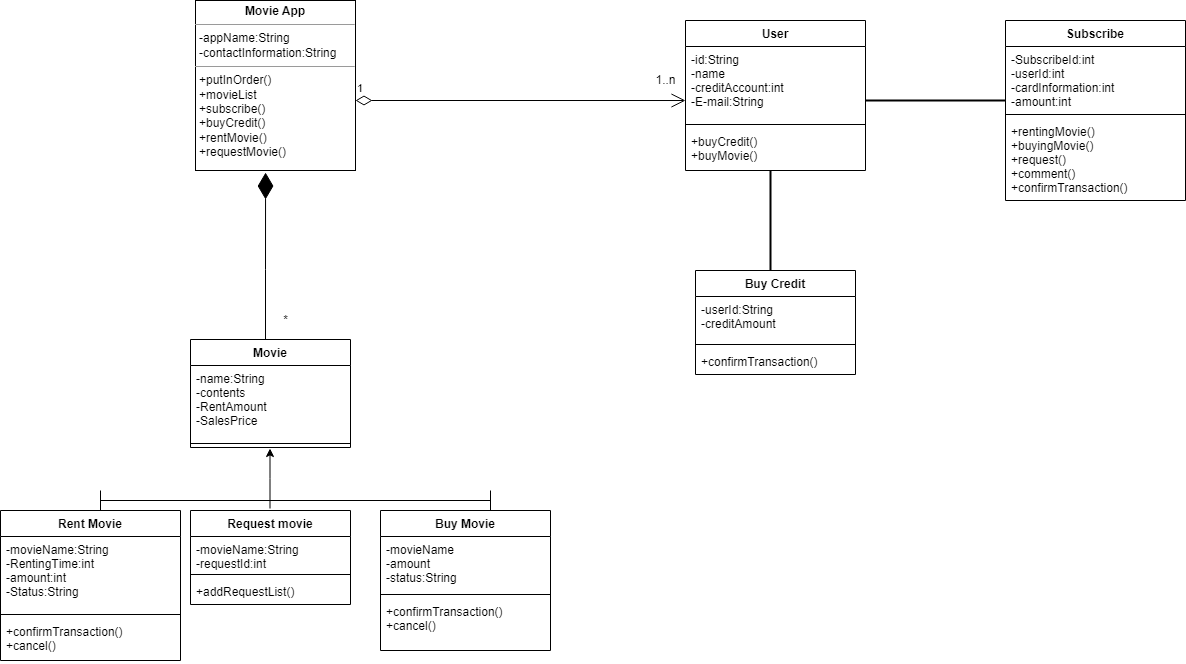

The diagram above was exported from draw.io. Its source (the exported page's mxGraphModel, read from the mxfile embedded in the PNG):
<mxGraphModel dx="1707" dy="427" grid="1" gridSize="10" guides="1" tooltips="1" connect="1" arrows="1" fold="1" page="1" pageScale="1" pageWidth="827" pageHeight="1169" math="0" shadow="0">
  <root>
    <mxCell id="WIyWlLk6GJQsqaUBKTNV-0" />
    <mxCell id="WIyWlLk6GJQsqaUBKTNV-1" parent="WIyWlLk6GJQsqaUBKTNV-0" />
    <mxCell id="H_bhXeyxnaWr7DjTf7ov-0" value="&lt;p style=&quot;margin:0px;margin-top:4px;text-align:center;&quot;&gt;&lt;b&gt;Movie App&lt;/b&gt;&lt;/p&gt;&lt;hr size=&quot;1&quot;&gt;&lt;p style=&quot;margin:0px;margin-left:4px;&quot;&gt;-appName:String&lt;/p&gt;&lt;p style=&quot;margin:0px;margin-left:4px;&quot;&gt;-contactInformation:String&lt;/p&gt;&lt;hr size=&quot;1&quot;&gt;&lt;p style=&quot;margin:0px;margin-left:4px;&quot;&gt;+putInOrder()&lt;/p&gt;&lt;p style=&quot;margin:0px;margin-left:4px;&quot;&gt;+movieList&lt;/p&gt;&lt;p style=&quot;margin:0px;margin-left:4px;&quot;&gt;+subscribe()&lt;/p&gt;&lt;p style=&quot;margin:0px;margin-left:4px;&quot;&gt;+buyCredit()&lt;/p&gt;&lt;p style=&quot;margin:0px;margin-left:4px;&quot;&gt;+rentMovie()&lt;/p&gt;&lt;p style=&quot;margin:0px;margin-left:4px;&quot;&gt;+requestMovie()&lt;/p&gt;&lt;p style=&quot;margin:0px;margin-left:4px;&quot;&gt;&lt;br&gt;&lt;/p&gt;&lt;p style=&quot;margin:0px;margin-left:4px;&quot;&gt;&lt;br&gt;&lt;/p&gt;" style="verticalAlign=top;align=left;overflow=fill;fontSize=12;fontFamily=Helvetica;html=1;" parent="WIyWlLk6GJQsqaUBKTNV-1" vertex="1">
      <mxGeometry x="-50" y="20" width="160" height="170" as="geometry" />
    </mxCell>
    <mxCell id="H_bhXeyxnaWr7DjTf7ov-1" value="User" style="swimlane;fontStyle=1;align=center;verticalAlign=top;childLayout=stackLayout;horizontal=1;startSize=26;horizontalStack=0;resizeParent=1;resizeParentMax=0;resizeLast=0;collapsible=1;marginBottom=0;" parent="WIyWlLk6GJQsqaUBKTNV-1" vertex="1">
      <mxGeometry x="440" y="40" width="180" height="150" as="geometry" />
    </mxCell>
    <mxCell id="H_bhXeyxnaWr7DjTf7ov-2" value="-id:String&#10;-name&#10;-creditAccount:int&#10;-E-mail:String" style="text;strokeColor=none;fillColor=none;align=left;verticalAlign=top;spacingLeft=4;spacingRight=4;overflow=hidden;rotatable=0;points=[[0,0.5],[1,0.5]];portConstraint=eastwest;" parent="H_bhXeyxnaWr7DjTf7ov-1" vertex="1">
      <mxGeometry y="26" width="180" height="74" as="geometry" />
    </mxCell>
    <mxCell id="H_bhXeyxnaWr7DjTf7ov-3" value="" style="line;strokeWidth=1;fillColor=none;align=left;verticalAlign=middle;spacingTop=-1;spacingLeft=3;spacingRight=3;rotatable=0;labelPosition=right;points=[];portConstraint=eastwest;strokeColor=inherit;" parent="H_bhXeyxnaWr7DjTf7ov-1" vertex="1">
      <mxGeometry y="100" width="180" height="8" as="geometry" />
    </mxCell>
    <mxCell id="H_bhXeyxnaWr7DjTf7ov-4" value="+buyCredit()&#10;+buyMovie()" style="text;strokeColor=none;fillColor=none;align=left;verticalAlign=top;spacingLeft=4;spacingRight=4;overflow=hidden;rotatable=0;points=[[0,0.5],[1,0.5]];portConstraint=eastwest;" parent="H_bhXeyxnaWr7DjTf7ov-1" vertex="1">
      <mxGeometry y="108" width="180" height="42" as="geometry" />
    </mxCell>
    <mxCell id="H_bhXeyxnaWr7DjTf7ov-5" value="Buy Credit" style="swimlane;fontStyle=1;align=center;verticalAlign=top;childLayout=stackLayout;horizontal=1;startSize=26;horizontalStack=0;resizeParent=1;resizeParentMax=0;resizeLast=0;collapsible=1;marginBottom=0;" parent="WIyWlLk6GJQsqaUBKTNV-1" vertex="1">
      <mxGeometry x="450" y="290" width="160" height="104" as="geometry" />
    </mxCell>
    <mxCell id="H_bhXeyxnaWr7DjTf7ov-6" value="-userId:String&#10;-creditAmount" style="text;strokeColor=none;fillColor=none;align=left;verticalAlign=top;spacingLeft=4;spacingRight=4;overflow=hidden;rotatable=0;points=[[0,0.5],[1,0.5]];portConstraint=eastwest;" parent="H_bhXeyxnaWr7DjTf7ov-5" vertex="1">
      <mxGeometry y="26" width="160" height="44" as="geometry" />
    </mxCell>
    <mxCell id="H_bhXeyxnaWr7DjTf7ov-7" value="" style="line;strokeWidth=1;fillColor=none;align=left;verticalAlign=middle;spacingTop=-1;spacingLeft=3;spacingRight=3;rotatable=0;labelPosition=right;points=[];portConstraint=eastwest;strokeColor=inherit;" parent="H_bhXeyxnaWr7DjTf7ov-5" vertex="1">
      <mxGeometry y="70" width="160" height="8" as="geometry" />
    </mxCell>
    <mxCell id="H_bhXeyxnaWr7DjTf7ov-8" value="+confirmTransaction()" style="text;strokeColor=none;fillColor=none;align=left;verticalAlign=top;spacingLeft=4;spacingRight=4;overflow=hidden;rotatable=0;points=[[0,0.5],[1,0.5]];portConstraint=eastwest;" parent="H_bhXeyxnaWr7DjTf7ov-5" vertex="1">
      <mxGeometry y="78" width="160" height="26" as="geometry" />
    </mxCell>
    <mxCell id="H_bhXeyxnaWr7DjTf7ov-13" value="Movie" style="swimlane;fontStyle=1;align=center;verticalAlign=top;childLayout=stackLayout;horizontal=1;startSize=26;horizontalStack=0;resizeParent=1;resizeParentMax=0;resizeLast=0;collapsible=1;marginBottom=0;" parent="WIyWlLk6GJQsqaUBKTNV-1" vertex="1">
      <mxGeometry x="-55" y="359" width="160" height="108" as="geometry" />
    </mxCell>
    <mxCell id="H_bhXeyxnaWr7DjTf7ov-14" value="-name:String&#10;-contents&#10;-RentAmount&#10;-SalesPrice" style="text;strokeColor=none;fillColor=none;align=left;verticalAlign=top;spacingLeft=4;spacingRight=4;overflow=hidden;rotatable=0;points=[[0,0.5],[1,0.5]];portConstraint=eastwest;" parent="H_bhXeyxnaWr7DjTf7ov-13" vertex="1">
      <mxGeometry y="26" width="160" height="74" as="geometry" />
    </mxCell>
    <mxCell id="H_bhXeyxnaWr7DjTf7ov-15" value="" style="line;strokeWidth=1;fillColor=none;align=left;verticalAlign=middle;spacingTop=-1;spacingLeft=3;spacingRight=3;rotatable=0;labelPosition=right;points=[];portConstraint=eastwest;strokeColor=inherit;" parent="H_bhXeyxnaWr7DjTf7ov-13" vertex="1">
      <mxGeometry y="100" width="160" height="8" as="geometry" />
    </mxCell>
    <mxCell id="H_bhXeyxnaWr7DjTf7ov-17" value="Rent Movie" style="swimlane;fontStyle=1;align=center;verticalAlign=top;childLayout=stackLayout;horizontal=1;startSize=26;horizontalStack=0;resizeParent=1;resizeParentMax=0;resizeLast=0;collapsible=1;marginBottom=0;" parent="WIyWlLk6GJQsqaUBKTNV-1" vertex="1">
      <mxGeometry x="-245" y="530" width="180" height="150" as="geometry" />
    </mxCell>
    <mxCell id="H_bhXeyxnaWr7DjTf7ov-18" value="-movieName:String&#10;-RentingTime:int&#10;-amount:int&#10;-Status:String" style="text;strokeColor=none;fillColor=none;align=left;verticalAlign=top;spacingLeft=4;spacingRight=4;overflow=hidden;rotatable=0;points=[[0,0.5],[1,0.5]];portConstraint=eastwest;" parent="H_bhXeyxnaWr7DjTf7ov-17" vertex="1">
      <mxGeometry y="26" width="180" height="74" as="geometry" />
    </mxCell>
    <mxCell id="H_bhXeyxnaWr7DjTf7ov-19" value="" style="line;strokeWidth=1;fillColor=none;align=left;verticalAlign=middle;spacingTop=-1;spacingLeft=3;spacingRight=3;rotatable=0;labelPosition=right;points=[];portConstraint=eastwest;strokeColor=inherit;" parent="H_bhXeyxnaWr7DjTf7ov-17" vertex="1">
      <mxGeometry y="100" width="180" height="8" as="geometry" />
    </mxCell>
    <mxCell id="H_bhXeyxnaWr7DjTf7ov-20" value="+confirmTransaction()&#10;+cancel()" style="text;strokeColor=none;fillColor=none;align=left;verticalAlign=top;spacingLeft=4;spacingRight=4;overflow=hidden;rotatable=0;points=[[0,0.5],[1,0.5]];portConstraint=eastwest;" parent="H_bhXeyxnaWr7DjTf7ov-17" vertex="1">
      <mxGeometry y="108" width="180" height="42" as="geometry" />
    </mxCell>
    <mxCell id="H_bhXeyxnaWr7DjTf7ov-21" value="Request movie" style="swimlane;fontStyle=1;align=center;verticalAlign=top;childLayout=stackLayout;horizontal=1;startSize=26;horizontalStack=0;resizeParent=1;resizeParentMax=0;resizeLast=0;collapsible=1;marginBottom=0;" parent="WIyWlLk6GJQsqaUBKTNV-1" vertex="1">
      <mxGeometry x="-55" y="530" width="160" height="94" as="geometry" />
    </mxCell>
    <mxCell id="H_bhXeyxnaWr7DjTf7ov-22" value="-movieName:String&#10;-requestId:int" style="text;strokeColor=none;fillColor=none;align=left;verticalAlign=top;spacingLeft=4;spacingRight=4;overflow=hidden;rotatable=0;points=[[0,0.5],[1,0.5]];portConstraint=eastwest;" parent="H_bhXeyxnaWr7DjTf7ov-21" vertex="1">
      <mxGeometry y="26" width="160" height="34" as="geometry" />
    </mxCell>
    <mxCell id="H_bhXeyxnaWr7DjTf7ov-23" value="" style="line;strokeWidth=1;fillColor=none;align=left;verticalAlign=middle;spacingTop=-1;spacingLeft=3;spacingRight=3;rotatable=0;labelPosition=right;points=[];portConstraint=eastwest;strokeColor=inherit;" parent="H_bhXeyxnaWr7DjTf7ov-21" vertex="1">
      <mxGeometry y="60" width="160" height="8" as="geometry" />
    </mxCell>
    <mxCell id="H_bhXeyxnaWr7DjTf7ov-24" value="+addRequestList()" style="text;strokeColor=none;fillColor=none;align=left;verticalAlign=top;spacingLeft=4;spacingRight=4;overflow=hidden;rotatable=0;points=[[0,0.5],[1,0.5]];portConstraint=eastwest;" parent="H_bhXeyxnaWr7DjTf7ov-21" vertex="1">
      <mxGeometry y="68" width="160" height="26" as="geometry" />
    </mxCell>
    <mxCell id="H_bhXeyxnaWr7DjTf7ov-25" value="Buy Movie" style="swimlane;fontStyle=1;align=center;verticalAlign=top;childLayout=stackLayout;horizontal=1;startSize=26;horizontalStack=0;resizeParent=1;resizeParentMax=0;resizeLast=0;collapsible=1;marginBottom=0;" parent="WIyWlLk6GJQsqaUBKTNV-1" vertex="1">
      <mxGeometry x="135" y="530" width="170" height="140" as="geometry" />
    </mxCell>
    <mxCell id="H_bhXeyxnaWr7DjTf7ov-26" value="-movieName&#10;-amount&#10;-status:String" style="text;strokeColor=none;fillColor=none;align=left;verticalAlign=top;spacingLeft=4;spacingRight=4;overflow=hidden;rotatable=0;points=[[0,0.5],[1,0.5]];portConstraint=eastwest;" parent="H_bhXeyxnaWr7DjTf7ov-25" vertex="1">
      <mxGeometry y="26" width="170" height="54" as="geometry" />
    </mxCell>
    <mxCell id="H_bhXeyxnaWr7DjTf7ov-27" value="" style="line;strokeWidth=1;fillColor=none;align=left;verticalAlign=middle;spacingTop=-1;spacingLeft=3;spacingRight=3;rotatable=0;labelPosition=right;points=[];portConstraint=eastwest;strokeColor=inherit;" parent="H_bhXeyxnaWr7DjTf7ov-25" vertex="1">
      <mxGeometry y="80" width="170" height="8" as="geometry" />
    </mxCell>
    <mxCell id="H_bhXeyxnaWr7DjTf7ov-28" value="+confirmTransaction()&#10;+cancel()" style="text;strokeColor=none;fillColor=none;align=left;verticalAlign=top;spacingLeft=4;spacingRight=4;overflow=hidden;rotatable=0;points=[[0,0.5],[1,0.5]];portConstraint=eastwest;" parent="H_bhXeyxnaWr7DjTf7ov-25" vertex="1">
      <mxGeometry y="88" width="170" height="52" as="geometry" />
    </mxCell>
    <mxCell id="H_bhXeyxnaWr7DjTf7ov-32" value="" style="shape=crossbar;whiteSpace=wrap;html=1;rounded=1;" parent="WIyWlLk6GJQsqaUBKTNV-1" vertex="1">
      <mxGeometry x="-145" y="510" width="390" height="20" as="geometry" />
    </mxCell>
    <mxCell id="H_bhXeyxnaWr7DjTf7ov-33" value="" style="endArrow=classic;html=1;rounded=0;" parent="WIyWlLk6GJQsqaUBKTNV-1" edge="1">
      <mxGeometry width="50" height="50" relative="1" as="geometry">
        <mxPoint x="24.5" y="528" as="sourcePoint" />
        <mxPoint x="24.5" y="468" as="targetPoint" />
        <Array as="points">
          <mxPoint x="24.5" y="498" />
        </Array>
      </mxGeometry>
    </mxCell>
    <mxCell id="H_bhXeyxnaWr7DjTf7ov-40" value="1..n" style="text;html=1;align=center;verticalAlign=middle;resizable=0;points=[];autosize=1;strokeColor=none;fillColor=none;" parent="WIyWlLk6GJQsqaUBKTNV-1" vertex="1">
      <mxGeometry x="400" y="85" width="40" height="30" as="geometry" />
    </mxCell>
    <mxCell id="H_bhXeyxnaWr7DjTf7ov-41" value="" style="line;strokeWidth=2;html=1;direction=south;" parent="WIyWlLk6GJQsqaUBKTNV-1" vertex="1">
      <mxGeometry x="520" y="190" width="10" height="100" as="geometry" />
    </mxCell>
    <mxCell id="H_bhXeyxnaWr7DjTf7ov-42" value="Subscribe" style="swimlane;fontStyle=1;align=center;verticalAlign=top;childLayout=stackLayout;horizontal=1;startSize=26;horizontalStack=0;resizeParent=1;resizeParentMax=0;resizeLast=0;collapsible=1;marginBottom=0;" parent="WIyWlLk6GJQsqaUBKTNV-1" vertex="1">
      <mxGeometry x="760" y="40" width="180" height="180" as="geometry" />
    </mxCell>
    <mxCell id="H_bhXeyxnaWr7DjTf7ov-43" value="-SubscribeId:int&#10;-userId:int&#10;-cardInformation:int&#10;-amount:int" style="text;strokeColor=none;fillColor=none;align=left;verticalAlign=top;spacingLeft=4;spacingRight=4;overflow=hidden;rotatable=0;points=[[0,0.5],[1,0.5]];portConstraint=eastwest;" parent="H_bhXeyxnaWr7DjTf7ov-42" vertex="1">
      <mxGeometry y="26" width="180" height="64" as="geometry" />
    </mxCell>
    <mxCell id="H_bhXeyxnaWr7DjTf7ov-44" value="" style="line;strokeWidth=1;fillColor=none;align=left;verticalAlign=middle;spacingTop=-1;spacingLeft=3;spacingRight=3;rotatable=0;labelPosition=right;points=[];portConstraint=eastwest;strokeColor=inherit;" parent="H_bhXeyxnaWr7DjTf7ov-42" vertex="1">
      <mxGeometry y="90" width="180" height="8" as="geometry" />
    </mxCell>
    <mxCell id="H_bhXeyxnaWr7DjTf7ov-45" value="+rentingMovie()&#10;+buyingMovie()&#10;+request()&#10;+comment()&#10;+confirmTransaction()" style="text;strokeColor=none;fillColor=none;align=left;verticalAlign=top;spacingLeft=4;spacingRight=4;overflow=hidden;rotatable=0;points=[[0,0.5],[1,0.5]];portConstraint=eastwest;" parent="H_bhXeyxnaWr7DjTf7ov-42" vertex="1">
      <mxGeometry y="98" width="180" height="82" as="geometry" />
    </mxCell>
    <mxCell id="H_bhXeyxnaWr7DjTf7ov-46" value="1" style="endArrow=open;html=1;endSize=12;startArrow=diamondThin;startSize=14;startFill=0;edgeStyle=orthogonalEdgeStyle;align=left;verticalAlign=bottom;rounded=0;entryX=0;entryY=0.73;entryDx=0;entryDy=0;entryPerimeter=0;" parent="WIyWlLk6GJQsqaUBKTNV-1" target="H_bhXeyxnaWr7DjTf7ov-2" edge="1">
      <mxGeometry x="-1" y="3" relative="1" as="geometry">
        <mxPoint x="110" y="120" as="sourcePoint" />
        <mxPoint x="270" y="120" as="targetPoint" />
      </mxGeometry>
    </mxCell>
    <mxCell id="H_bhXeyxnaWr7DjTf7ov-47" value="" style="line;strokeWidth=2;html=1;direction=west;" parent="WIyWlLk6GJQsqaUBKTNV-1" vertex="1">
      <mxGeometry x="620" y="115" width="140" height="10" as="geometry" />
    </mxCell>
    <mxCell id="H_bhXeyxnaWr7DjTf7ov-48" value="" style="endArrow=diamondThin;endFill=1;endSize=24;html=1;rounded=0;entryX=0.438;entryY=1.012;entryDx=0;entryDy=0;entryPerimeter=0;" parent="WIyWlLk6GJQsqaUBKTNV-1" target="H_bhXeyxnaWr7DjTf7ov-0" edge="1">
      <mxGeometry width="160" relative="1" as="geometry">
        <mxPoint x="20" y="359" as="sourcePoint" />
        <mxPoint x="20" y="249" as="targetPoint" />
        <Array as="points">
          <mxPoint x="20" y="289" />
        </Array>
      </mxGeometry>
    </mxCell>
    <mxCell id="H_bhXeyxnaWr7DjTf7ov-49" value="*" style="text;html=1;align=center;verticalAlign=middle;resizable=0;points=[];autosize=1;strokeColor=none;fillColor=none;" parent="WIyWlLk6GJQsqaUBKTNV-1" vertex="1">
      <mxGeometry x="25" y="325" width="30" height="30" as="geometry" />
    </mxCell>
  </root>
</mxGraphModel>